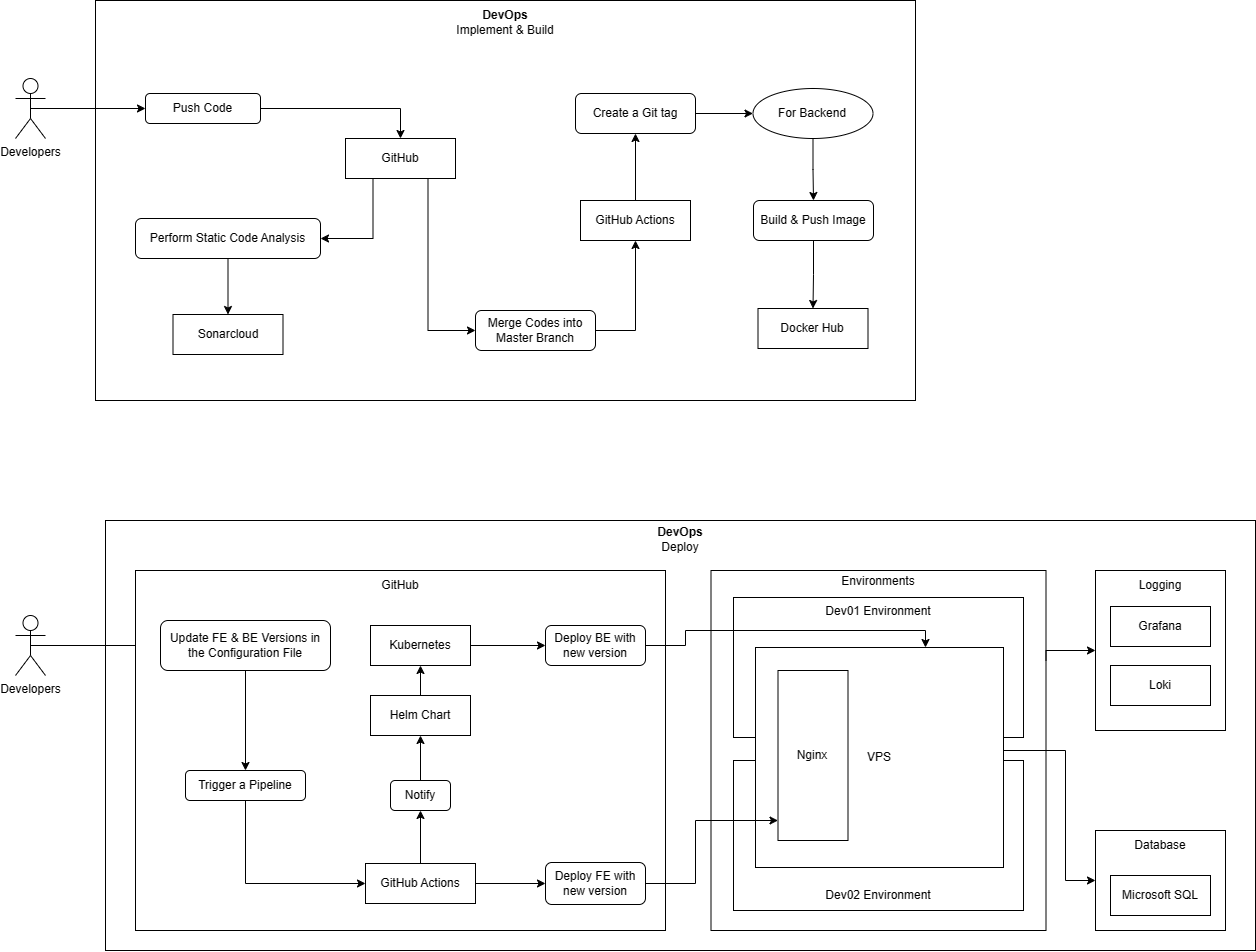

The diagram above was exported from draw.io. Its source (the exported page's mxGraphModel, read from the mxfile embedded in the PNG):
<mxGraphModel dx="1699" dy="1186" grid="1" gridSize="10" guides="1" tooltips="1" connect="1" arrows="1" fold="1" page="1" pageScale="1" pageWidth="850" pageHeight="1100" math="0" shadow="0">
  <root>
    <mxCell id="0" />
    <mxCell id="1" parent="0" />
    <mxCell id="hoccftY2NQ_bgLX-JdEo-2" value="" style="rounded=0;whiteSpace=wrap;html=1;" parent="1" vertex="1">
      <mxGeometry x="160" y="120" width="820" height="400" as="geometry" />
    </mxCell>
    <mxCell id="HEVmAL-wDFT0AS8IcqWM-1" value="" style="rounded=0;whiteSpace=wrap;html=1;movable=1;resizable=1;rotatable=1;deletable=1;editable=1;locked=0;connectable=1;" parent="1" vertex="1">
      <mxGeometry x="170" y="640" width="1150" height="430" as="geometry" />
    </mxCell>
    <mxCell id="HEVmAL-wDFT0AS8IcqWM-2" value="&lt;b&gt;DevOps&lt;br&gt;&lt;/b&gt;&lt;div&gt;Deploy&lt;/div&gt;" style="text;html=1;align=center;verticalAlign=middle;whiteSpace=wrap;rounded=0;" parent="1" vertex="1">
      <mxGeometry x="690" y="644" width="110" height="30" as="geometry" />
    </mxCell>
    <mxCell id="HEVmAL-wDFT0AS8IcqWM-50" style="edgeStyle=orthogonalEdgeStyle;rounded=0;orthogonalLoop=1;jettySize=auto;html=1;exitX=0.5;exitY=0.5;exitDx=0;exitDy=0;exitPerimeter=0;" parent="1" source="HEVmAL-wDFT0AS8IcqWM-3" target="HEVmAL-wDFT0AS8IcqWM-8" edge="1">
      <mxGeometry relative="1" as="geometry" />
    </mxCell>
    <mxCell id="HEVmAL-wDFT0AS8IcqWM-3" value="Developers" style="shape=umlActor;verticalLabelPosition=bottom;verticalAlign=top;html=1;outlineConnect=0;" parent="1" vertex="1">
      <mxGeometry x="80" y="735" width="30" height="60" as="geometry" />
    </mxCell>
    <mxCell id="HEVmAL-wDFT0AS8IcqWM-4" value="" style="rounded=0;whiteSpace=wrap;html=1;" parent="1" vertex="1">
      <mxGeometry x="200" y="690" width="530" height="360" as="geometry" />
    </mxCell>
    <mxCell id="HEVmAL-wDFT0AS8IcqWM-5" value="GitHub" style="text;html=1;align=center;verticalAlign=middle;whiteSpace=wrap;rounded=0;" parent="1" vertex="1">
      <mxGeometry x="415" y="690" width="100" height="30" as="geometry" />
    </mxCell>
    <mxCell id="HEVmAL-wDFT0AS8IcqWM-51" style="edgeStyle=orthogonalEdgeStyle;rounded=0;orthogonalLoop=1;jettySize=auto;html=1;entryX=0.5;entryY=0;entryDx=0;entryDy=0;" parent="1" source="HEVmAL-wDFT0AS8IcqWM-8" target="HEVmAL-wDFT0AS8IcqWM-9" edge="1">
      <mxGeometry relative="1" as="geometry" />
    </mxCell>
    <mxCell id="HEVmAL-wDFT0AS8IcqWM-8" value="Update FE &amp;amp; BE Versions in the Configuration File" style="rounded=1;whiteSpace=wrap;html=1;" parent="1" vertex="1">
      <mxGeometry x="225" y="740" width="170" height="50" as="geometry" />
    </mxCell>
    <mxCell id="HEVmAL-wDFT0AS8IcqWM-52" style="edgeStyle=orthogonalEdgeStyle;rounded=0;orthogonalLoop=1;jettySize=auto;html=1;exitX=0.5;exitY=1;exitDx=0;exitDy=0;entryX=0;entryY=0.5;entryDx=0;entryDy=0;" parent="1" source="HEVmAL-wDFT0AS8IcqWM-9" target="HEVmAL-wDFT0AS8IcqWM-10" edge="1">
      <mxGeometry relative="1" as="geometry" />
    </mxCell>
    <mxCell id="HEVmAL-wDFT0AS8IcqWM-9" value="Trigger a Pipeline" style="rounded=1;whiteSpace=wrap;html=1;" parent="1" vertex="1">
      <mxGeometry x="250" y="890" width="120" height="30" as="geometry" />
    </mxCell>
    <mxCell id="HEVmAL-wDFT0AS8IcqWM-55" style="edgeStyle=orthogonalEdgeStyle;rounded=0;orthogonalLoop=1;jettySize=auto;html=1;exitX=0.5;exitY=0;exitDx=0;exitDy=0;entryX=0.5;entryY=1;entryDx=0;entryDy=0;" parent="1" source="HEVmAL-wDFT0AS8IcqWM-10" target="HEVmAL-wDFT0AS8IcqWM-12" edge="1">
      <mxGeometry relative="1" as="geometry" />
    </mxCell>
    <mxCell id="HEVmAL-wDFT0AS8IcqWM-59" style="edgeStyle=orthogonalEdgeStyle;rounded=0;orthogonalLoop=1;jettySize=auto;html=1;exitX=1;exitY=0.5;exitDx=0;exitDy=0;entryX=0;entryY=0.5;entryDx=0;entryDy=0;" parent="1" source="HEVmAL-wDFT0AS8IcqWM-10" target="HEVmAL-wDFT0AS8IcqWM-11" edge="1">
      <mxGeometry relative="1" as="geometry" />
    </mxCell>
    <mxCell id="HEVmAL-wDFT0AS8IcqWM-10" value="GitHub Actions" style="rounded=0;whiteSpace=wrap;html=1;" parent="1" vertex="1">
      <mxGeometry x="430" y="983" width="110" height="40" as="geometry" />
    </mxCell>
    <mxCell id="HEVmAL-wDFT0AS8IcqWM-11" value="Deploy FE with new version" style="rounded=1;whiteSpace=wrap;html=1;" parent="1" vertex="1">
      <mxGeometry x="610" y="982" width="100" height="42" as="geometry" />
    </mxCell>
    <mxCell id="HEVmAL-wDFT0AS8IcqWM-56" style="edgeStyle=orthogonalEdgeStyle;rounded=0;orthogonalLoop=1;jettySize=auto;html=1;exitX=0.5;exitY=0;exitDx=0;exitDy=0;entryX=0.5;entryY=1;entryDx=0;entryDy=0;" parent="1" source="HEVmAL-wDFT0AS8IcqWM-12" target="HEVmAL-wDFT0AS8IcqWM-13" edge="1">
      <mxGeometry relative="1" as="geometry" />
    </mxCell>
    <mxCell id="HEVmAL-wDFT0AS8IcqWM-12" value="Notify" style="rounded=1;whiteSpace=wrap;html=1;" parent="1" vertex="1">
      <mxGeometry x="455" y="900" width="60" height="30" as="geometry" />
    </mxCell>
    <mxCell id="HEVmAL-wDFT0AS8IcqWM-57" style="edgeStyle=orthogonalEdgeStyle;rounded=0;orthogonalLoop=1;jettySize=auto;html=1;exitX=0.5;exitY=0;exitDx=0;exitDy=0;entryX=0.5;entryY=1;entryDx=0;entryDy=0;" parent="1" source="HEVmAL-wDFT0AS8IcqWM-13" target="HEVmAL-wDFT0AS8IcqWM-14" edge="1">
      <mxGeometry relative="1" as="geometry" />
    </mxCell>
    <mxCell id="HEVmAL-wDFT0AS8IcqWM-13" value="Helm Chart" style="rounded=0;whiteSpace=wrap;html=1;" parent="1" vertex="1">
      <mxGeometry x="435" y="815" width="100" height="40" as="geometry" />
    </mxCell>
    <mxCell id="HEVmAL-wDFT0AS8IcqWM-58" style="edgeStyle=orthogonalEdgeStyle;rounded=0;orthogonalLoop=1;jettySize=auto;html=1;exitX=1;exitY=0.5;exitDx=0;exitDy=0;entryX=0;entryY=0.5;entryDx=0;entryDy=0;" parent="1" source="HEVmAL-wDFT0AS8IcqWM-14" target="HEVmAL-wDFT0AS8IcqWM-16" edge="1">
      <mxGeometry relative="1" as="geometry" />
    </mxCell>
    <mxCell id="HEVmAL-wDFT0AS8IcqWM-14" value="Kubernetes" style="rounded=0;whiteSpace=wrap;html=1;" parent="1" vertex="1">
      <mxGeometry x="435" y="745" width="100" height="40" as="geometry" />
    </mxCell>
    <mxCell id="HEVmAL-wDFT0AS8IcqWM-18" value="" style="rounded=0;whiteSpace=wrap;html=1;fillColor=none;" parent="1" vertex="1">
      <mxGeometry x="798" y="880" width="290" height="150" as="geometry" />
    </mxCell>
    <mxCell id="HEVmAL-wDFT0AS8IcqWM-76" style="edgeStyle=orthogonalEdgeStyle;rounded=0;orthogonalLoop=1;jettySize=auto;html=1;" parent="1" source="HEVmAL-wDFT0AS8IcqWM-16" target="HEVmAL-wDFT0AS8IcqWM-75" edge="1">
      <mxGeometry relative="1" as="geometry">
        <mxPoint x="780" y="765" as="targetPoint" />
        <Array as="points">
          <mxPoint x="750" y="765" />
          <mxPoint x="750" y="750" />
          <mxPoint x="990" y="750" />
        </Array>
      </mxGeometry>
    </mxCell>
    <mxCell id="HEVmAL-wDFT0AS8IcqWM-16" value="Deploy BE with new version" style="rounded=1;whiteSpace=wrap;html=1;" parent="1" vertex="1">
      <mxGeometry x="610" y="745" width="100" height="40" as="geometry" />
    </mxCell>
    <mxCell id="HEVmAL-wDFT0AS8IcqWM-17" value="" style="rounded=0;whiteSpace=wrap;html=1;fillColor=none;" parent="1" vertex="1">
      <mxGeometry x="798" y="717" width="290" height="140" as="geometry" />
    </mxCell>
    <mxCell id="HEVmAL-wDFT0AS8IcqWM-19" value="Dev01 Environment" style="text;html=1;align=center;verticalAlign=middle;whiteSpace=wrap;rounded=0;" parent="1" vertex="1">
      <mxGeometry x="888" y="716" width="110" height="30" as="geometry" />
    </mxCell>
    <mxCell id="HEVmAL-wDFT0AS8IcqWM-20" value="Dev02 Environment" style="text;html=1;align=center;verticalAlign=middle;whiteSpace=wrap;rounded=0;" parent="1" vertex="1">
      <mxGeometry x="888" y="1000" width="110" height="30" as="geometry" />
    </mxCell>
    <mxCell id="HEVmAL-wDFT0AS8IcqWM-38" value="" style="rounded=0;whiteSpace=wrap;html=1;" parent="1" vertex="1">
      <mxGeometry x="1160" y="950" width="130" height="100" as="geometry" />
    </mxCell>
    <mxCell id="HEVmAL-wDFT0AS8IcqWM-39" value="Database" style="text;html=1;align=center;verticalAlign=middle;whiteSpace=wrap;rounded=0;" parent="1" vertex="1">
      <mxGeometry x="1170" y="950" width="110" height="30" as="geometry" />
    </mxCell>
    <mxCell id="HEVmAL-wDFT0AS8IcqWM-40" value="Microsoft SQL" style="rounded=0;whiteSpace=wrap;html=1;" parent="1" vertex="1">
      <mxGeometry x="1175" y="995" width="100" height="40" as="geometry" />
    </mxCell>
    <mxCell id="HEVmAL-wDFT0AS8IcqWM-42" value="" style="rounded=0;whiteSpace=wrap;html=1;" parent="1" vertex="1">
      <mxGeometry x="1160" y="690" width="130" height="160" as="geometry" />
    </mxCell>
    <mxCell id="HEVmAL-wDFT0AS8IcqWM-43" value="Logging" style="text;html=1;align=center;verticalAlign=middle;whiteSpace=wrap;rounded=0;" parent="1" vertex="1">
      <mxGeometry x="1170" y="690" width="110" height="30" as="geometry" />
    </mxCell>
    <mxCell id="HEVmAL-wDFT0AS8IcqWM-44" value="Grafana" style="rounded=0;whiteSpace=wrap;html=1;" parent="1" vertex="1">
      <mxGeometry x="1175" y="726" width="100" height="40" as="geometry" />
    </mxCell>
    <mxCell id="HEVmAL-wDFT0AS8IcqWM-45" value="Loki" style="rounded=0;whiteSpace=wrap;html=1;" parent="1" vertex="1">
      <mxGeometry x="1175" y="785" width="100" height="40" as="geometry" />
    </mxCell>
    <mxCell id="HEVmAL-wDFT0AS8IcqWM-94" style="edgeStyle=orthogonalEdgeStyle;rounded=0;orthogonalLoop=1;jettySize=auto;html=1;exitX=1;exitY=0.25;exitDx=0;exitDy=0;entryX=0;entryY=0.5;entryDx=0;entryDy=0;" parent="1" source="HEVmAL-wDFT0AS8IcqWM-92" target="HEVmAL-wDFT0AS8IcqWM-42" edge="1">
      <mxGeometry relative="1" as="geometry">
        <Array as="points">
          <mxPoint x="1111" y="770" />
        </Array>
      </mxGeometry>
    </mxCell>
    <mxCell id="HEVmAL-wDFT0AS8IcqWM-92" value="" style="rounded=0;whiteSpace=wrap;html=1;fillColor=none;movable=1;resizable=1;rotatable=1;deletable=1;editable=1;locked=0;connectable=1;" parent="1" vertex="1">
      <mxGeometry x="775.5" y="690" width="335" height="360" as="geometry" />
    </mxCell>
    <mxCell id="hoccftY2NQ_bgLX-JdEo-29" style="edgeStyle=orthogonalEdgeStyle;rounded=0;orthogonalLoop=1;jettySize=auto;html=1;" parent="1" source="HEVmAL-wDFT0AS8IcqWM-75" target="HEVmAL-wDFT0AS8IcqWM-38" edge="1">
      <mxGeometry relative="1" as="geometry">
        <Array as="points">
          <mxPoint x="1130" y="870" />
          <mxPoint x="1130" y="1000" />
        </Array>
      </mxGeometry>
    </mxCell>
    <mxCell id="HEVmAL-wDFT0AS8IcqWM-75" value="VPS" style="rounded=0;whiteSpace=wrap;html=1;" parent="1" vertex="1">
      <mxGeometry x="820" y="767" width="248" height="220" as="geometry" />
    </mxCell>
    <mxCell id="HEVmAL-wDFT0AS8IcqWM-93" value="Environments" style="text;html=1;align=center;verticalAlign=middle;whiteSpace=wrap;rounded=0;" parent="1" vertex="1">
      <mxGeometry x="888" y="686" width="110" height="30" as="geometry" />
    </mxCell>
    <mxCell id="hoccftY2NQ_bgLX-JdEo-17" style="edgeStyle=orthogonalEdgeStyle;rounded=0;orthogonalLoop=1;jettySize=auto;html=1;exitX=0.5;exitY=0.5;exitDx=0;exitDy=0;exitPerimeter=0;entryX=0;entryY=0.5;entryDx=0;entryDy=0;" parent="1" source="hoccftY2NQ_bgLX-JdEo-1" target="hoccftY2NQ_bgLX-JdEo-4" edge="1">
      <mxGeometry relative="1" as="geometry" />
    </mxCell>
    <mxCell id="hoccftY2NQ_bgLX-JdEo-1" value="Developers" style="shape=umlActor;verticalLabelPosition=bottom;verticalAlign=top;html=1;outlineConnect=0;" parent="1" vertex="1">
      <mxGeometry x="80" y="198" width="30" height="60" as="geometry" />
    </mxCell>
    <mxCell id="hoccftY2NQ_bgLX-JdEo-3" value="&lt;b&gt;DevOps&lt;br&gt;&lt;/b&gt;&lt;div&gt;Implement &amp;amp; Build&lt;/div&gt;" style="text;html=1;align=center;verticalAlign=middle;whiteSpace=wrap;rounded=0;" parent="1" vertex="1">
      <mxGeometry x="515" y="127" width="110" height="30" as="geometry" />
    </mxCell>
    <mxCell id="hoccftY2NQ_bgLX-JdEo-19" style="edgeStyle=orthogonalEdgeStyle;rounded=0;orthogonalLoop=1;jettySize=auto;html=1;exitX=1;exitY=0.5;exitDx=0;exitDy=0;" parent="1" source="hoccftY2NQ_bgLX-JdEo-4" target="hoccftY2NQ_bgLX-JdEo-7" edge="1">
      <mxGeometry relative="1" as="geometry" />
    </mxCell>
    <mxCell id="hoccftY2NQ_bgLX-JdEo-4" value="Push Code" style="rounded=1;whiteSpace=wrap;html=1;" parent="1" vertex="1">
      <mxGeometry x="210" y="213" width="115" height="30" as="geometry" />
    </mxCell>
    <mxCell id="hoccftY2NQ_bgLX-JdEo-20" style="edgeStyle=orthogonalEdgeStyle;rounded=0;orthogonalLoop=1;jettySize=auto;html=1;exitX=0.25;exitY=1;exitDx=0;exitDy=0;entryX=1;entryY=0.5;entryDx=0;entryDy=0;" parent="1" source="hoccftY2NQ_bgLX-JdEo-7" target="hoccftY2NQ_bgLX-JdEo-9" edge="1">
      <mxGeometry relative="1" as="geometry" />
    </mxCell>
    <mxCell id="hoccftY2NQ_bgLX-JdEo-22" style="edgeStyle=orthogonalEdgeStyle;rounded=0;orthogonalLoop=1;jettySize=auto;html=1;exitX=0.75;exitY=1;exitDx=0;exitDy=0;entryX=0;entryY=0.5;entryDx=0;entryDy=0;" parent="1" source="hoccftY2NQ_bgLX-JdEo-7" target="hoccftY2NQ_bgLX-JdEo-11" edge="1">
      <mxGeometry relative="1" as="geometry" />
    </mxCell>
    <mxCell id="hoccftY2NQ_bgLX-JdEo-7" value="GitHub" style="rounded=0;whiteSpace=wrap;html=1;" parent="1" vertex="1">
      <mxGeometry x="410" y="258" width="110" height="40" as="geometry" />
    </mxCell>
    <mxCell id="hoccftY2NQ_bgLX-JdEo-21" style="edgeStyle=orthogonalEdgeStyle;rounded=0;orthogonalLoop=1;jettySize=auto;html=1;exitX=0.5;exitY=1;exitDx=0;exitDy=0;" parent="1" source="hoccftY2NQ_bgLX-JdEo-9" target="hoccftY2NQ_bgLX-JdEo-10" edge="1">
      <mxGeometry relative="1" as="geometry" />
    </mxCell>
    <mxCell id="hoccftY2NQ_bgLX-JdEo-9" value="Perform Static Code Analysis" style="rounded=1;whiteSpace=wrap;html=1;" parent="1" vertex="1">
      <mxGeometry x="200" y="338" width="185" height="40" as="geometry" />
    </mxCell>
    <mxCell id="hoccftY2NQ_bgLX-JdEo-10" value="Sonarcloud" style="rounded=0;whiteSpace=wrap;html=1;" parent="1" vertex="1">
      <mxGeometry x="237.5" y="434" width="110" height="40" as="geometry" />
    </mxCell>
    <mxCell id="hoccftY2NQ_bgLX-JdEo-23" style="edgeStyle=orthogonalEdgeStyle;rounded=0;orthogonalLoop=1;jettySize=auto;html=1;exitX=1;exitY=0.5;exitDx=0;exitDy=0;entryX=0.5;entryY=1;entryDx=0;entryDy=0;" parent="1" source="hoccftY2NQ_bgLX-JdEo-11" target="hoccftY2NQ_bgLX-JdEo-12" edge="1">
      <mxGeometry relative="1" as="geometry" />
    </mxCell>
    <mxCell id="hoccftY2NQ_bgLX-JdEo-11" value="Merge Codes into Master Branch" style="rounded=1;whiteSpace=wrap;html=1;" parent="1" vertex="1">
      <mxGeometry x="540" y="430" width="120" height="40" as="geometry" />
    </mxCell>
    <mxCell id="hoccftY2NQ_bgLX-JdEo-24" style="edgeStyle=orthogonalEdgeStyle;rounded=0;orthogonalLoop=1;jettySize=auto;html=1;exitX=0.5;exitY=0;exitDx=0;exitDy=0;entryX=0.5;entryY=1;entryDx=0;entryDy=0;" parent="1" source="hoccftY2NQ_bgLX-JdEo-12" target="hoccftY2NQ_bgLX-JdEo-13" edge="1">
      <mxGeometry relative="1" as="geometry" />
    </mxCell>
    <mxCell id="hoccftY2NQ_bgLX-JdEo-12" value="GitHub Actions" style="rounded=0;whiteSpace=wrap;html=1;" parent="1" vertex="1">
      <mxGeometry x="645" y="320" width="110" height="40" as="geometry" />
    </mxCell>
    <mxCell id="hoccftY2NQ_bgLX-JdEo-25" style="edgeStyle=orthogonalEdgeStyle;rounded=0;orthogonalLoop=1;jettySize=auto;html=1;exitX=1;exitY=0.5;exitDx=0;exitDy=0;entryX=0;entryY=0.5;entryDx=0;entryDy=0;" parent="1" source="hoccftY2NQ_bgLX-JdEo-13" target="hoccftY2NQ_bgLX-JdEo-14" edge="1">
      <mxGeometry relative="1" as="geometry" />
    </mxCell>
    <mxCell id="hoccftY2NQ_bgLX-JdEo-13" value="Create a Git tag" style="rounded=1;whiteSpace=wrap;html=1;" parent="1" vertex="1">
      <mxGeometry x="640" y="213" width="120" height="40" as="geometry" />
    </mxCell>
    <mxCell id="hoccftY2NQ_bgLX-JdEo-26" style="edgeStyle=orthogonalEdgeStyle;rounded=0;orthogonalLoop=1;jettySize=auto;html=1;exitX=0.5;exitY=1;exitDx=0;exitDy=0;entryX=0.5;entryY=0;entryDx=0;entryDy=0;" parent="1" source="hoccftY2NQ_bgLX-JdEo-14" target="hoccftY2NQ_bgLX-JdEo-15" edge="1">
      <mxGeometry relative="1" as="geometry" />
    </mxCell>
    <mxCell id="hoccftY2NQ_bgLX-JdEo-14" value="For Backend" style="ellipse;whiteSpace=wrap;html=1;" parent="1" vertex="1">
      <mxGeometry x="817.5" y="208" width="120" height="50" as="geometry" />
    </mxCell>
    <mxCell id="hoccftY2NQ_bgLX-JdEo-27" style="edgeStyle=orthogonalEdgeStyle;rounded=0;orthogonalLoop=1;jettySize=auto;html=1;exitX=0.5;exitY=1;exitDx=0;exitDy=0;" parent="1" source="hoccftY2NQ_bgLX-JdEo-15" target="hoccftY2NQ_bgLX-JdEo-16" edge="1">
      <mxGeometry relative="1" as="geometry" />
    </mxCell>
    <mxCell id="hoccftY2NQ_bgLX-JdEo-15" value="Build &amp;amp; Push Image" style="rounded=1;whiteSpace=wrap;html=1;" parent="1" vertex="1">
      <mxGeometry x="818" y="320" width="120" height="40" as="geometry" />
    </mxCell>
    <mxCell id="hoccftY2NQ_bgLX-JdEo-16" value="Docker Hub" style="rounded=0;whiteSpace=wrap;html=1;" parent="1" vertex="1">
      <mxGeometry x="822.5" y="428" width="110" height="40" as="geometry" />
    </mxCell>
    <mxCell id="YELp45duby9mdER2Yut1-1" value="Nginx" style="rounded=0;whiteSpace=wrap;html=1;" vertex="1" parent="1">
      <mxGeometry x="842.5" y="790" width="70" height="170" as="geometry" />
    </mxCell>
    <mxCell id="HEVmAL-wDFT0AS8IcqWM-77" style="edgeStyle=orthogonalEdgeStyle;rounded=0;orthogonalLoop=1;jettySize=auto;html=1;" parent="1" source="HEVmAL-wDFT0AS8IcqWM-11" target="YELp45duby9mdER2Yut1-1" edge="1">
      <mxGeometry relative="1" as="geometry">
        <Array as="points">
          <mxPoint x="760" y="1003" />
          <mxPoint x="760" y="940" />
        </Array>
        <mxPoint x="847.75" y="987" as="targetPoint" />
      </mxGeometry>
    </mxCell>
  </root>
</mxGraphModel>